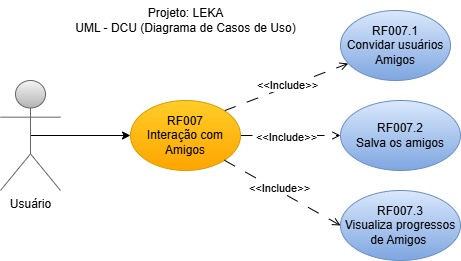

The diagram above was exported from draw.io. Its source (the exported page's mxGraphModel, read from the mxfile embedded in the PNG):
<mxGraphModel dx="1434" dy="780" grid="1" gridSize="10" guides="1" tooltips="1" connect="1" arrows="1" fold="1" page="1" pageScale="1" pageWidth="827" pageHeight="1169" math="0" shadow="0">
  <root>
    <mxCell id="0" />
    <mxCell id="1" parent="0" />
    <mxCell id="Vfokn6OsODmr6l2iP7rJ-79" style="edgeStyle=orthogonalEdgeStyle;rounded=0;orthogonalLoop=1;jettySize=auto;html=1;exitX=0.5;exitY=0.5;exitDx=0;exitDy=0;exitPerimeter=0;entryX=0;entryY=0.5;entryDx=0;entryDy=0;" edge="1" parent="1" source="Vfokn6OsODmr6l2iP7rJ-80" target="Vfokn6OsODmr6l2iP7rJ-85">
      <mxGeometry relative="1" as="geometry" />
    </mxCell>
    <mxCell id="Vfokn6OsODmr6l2iP7rJ-80" value="Usuário" style="shape=umlActor;verticalLabelPosition=bottom;verticalAlign=top;html=1;outlineConnect=0;fillColor=#f5f5f5;gradientColor=#b3b3b3;strokeColor=#666666;" vertex="1" parent="1">
      <mxGeometry x="280" y="120" width="60" height="110" as="geometry" />
    </mxCell>
    <mxCell id="Vfokn6OsODmr6l2iP7rJ-81" style="rounded=0;orthogonalLoop=1;jettySize=auto;html=1;exitX=1;exitY=0;exitDx=0;exitDy=0;dashed=1;dashPattern=12 12;endArrow=open;endFill=0;" edge="1" parent="1" source="Vfokn6OsODmr6l2iP7rJ-85" target="Vfokn6OsODmr6l2iP7rJ-86">
      <mxGeometry relative="1" as="geometry" />
    </mxCell>
    <mxCell id="Vfokn6OsODmr6l2iP7rJ-82" value="&amp;lt;&amp;lt;Include&amp;gt;&amp;gt;" style="edgeLabel;html=1;align=center;verticalAlign=middle;resizable=0;points=[];" vertex="1" connectable="0" parent="Vfokn6OsODmr6l2iP7rJ-81">
      <mxGeometry x="0.0261" y="2" relative="1" as="geometry">
        <mxPoint as="offset" />
      </mxGeometry>
    </mxCell>
    <mxCell id="Vfokn6OsODmr6l2iP7rJ-83" style="rounded=0;orthogonalLoop=1;jettySize=auto;html=1;exitX=1;exitY=0.5;exitDx=0;exitDy=0;entryX=0;entryY=0.5;entryDx=0;entryDy=0;dashed=1;dashPattern=12 12;endArrow=open;endFill=0;" edge="1" parent="1" source="Vfokn6OsODmr6l2iP7rJ-85" target="Vfokn6OsODmr6l2iP7rJ-87">
      <mxGeometry relative="1" as="geometry" />
    </mxCell>
    <mxCell id="Vfokn6OsODmr6l2iP7rJ-84" value="&amp;lt;&amp;lt;Include&amp;gt;&amp;gt;" style="edgeLabel;html=1;align=center;verticalAlign=middle;resizable=0;points=[];" vertex="1" connectable="0" parent="Vfokn6OsODmr6l2iP7rJ-83">
      <mxGeometry x="-0.1" y="-1" relative="1" as="geometry">
        <mxPoint as="offset" />
      </mxGeometry>
    </mxCell>
    <mxCell id="Vfokn6OsODmr6l2iP7rJ-85" value="RF007&lt;div&gt;Interação com Amigos&lt;/div&gt;" style="ellipse;whiteSpace=wrap;html=1;fillColor=#ffcd28;gradientColor=#ffa500;strokeColor=#d79b00;" vertex="1" parent="1">
      <mxGeometry x="410" y="140" width="110" height="70" as="geometry" />
    </mxCell>
    <mxCell id="Vfokn6OsODmr6l2iP7rJ-86" value="RF007.1&lt;div&gt;Convidar usuários Amigos&lt;/div&gt;" style="ellipse;whiteSpace=wrap;html=1;fillColor=#dae8fc;gradientColor=#7ea6e0;strokeColor=#6c8ebf;" vertex="1" parent="1">
      <mxGeometry x="620" y="50" width="110" height="70" as="geometry" />
    </mxCell>
    <mxCell id="Vfokn6OsODmr6l2iP7rJ-87" value="RF007.2&lt;div&gt;Salva os amigos&lt;/div&gt;" style="ellipse;whiteSpace=wrap;html=1;fillColor=#dae8fc;gradientColor=#7ea6e0;strokeColor=#6c8ebf;" vertex="1" parent="1">
      <mxGeometry x="620" y="140" width="120" height="70" as="geometry" />
    </mxCell>
    <mxCell id="Vfokn6OsODmr6l2iP7rJ-88" value="RF007.3&lt;div&gt;Visualiza progressos de Amigos&amp;nbsp;&lt;/div&gt;" style="ellipse;whiteSpace=wrap;html=1;fillColor=#dae8fc;gradientColor=#7ea6e0;strokeColor=#6c8ebf;" vertex="1" parent="1">
      <mxGeometry x="620" y="230" width="120" height="70" as="geometry" />
    </mxCell>
    <mxCell id="Vfokn6OsODmr6l2iP7rJ-89" style="rounded=0;orthogonalLoop=1;jettySize=auto;html=1;exitX=1;exitY=1;exitDx=0;exitDy=0;entryX=0;entryY=0.5;entryDx=0;entryDy=0;endArrow=open;endFill=0;dashed=1;dashPattern=12 12;" edge="1" parent="1" source="Vfokn6OsODmr6l2iP7rJ-85" target="Vfokn6OsODmr6l2iP7rJ-88">
      <mxGeometry relative="1" as="geometry" />
    </mxCell>
    <mxCell id="Vfokn6OsODmr6l2iP7rJ-90" value="&amp;lt;&amp;lt;Include&amp;gt;&amp;gt;" style="edgeLabel;html=1;align=center;verticalAlign=middle;resizable=0;points=[];" vertex="1" connectable="0" parent="Vfokn6OsODmr6l2iP7rJ-89">
      <mxGeometry x="-0.0838" y="2" relative="1" as="geometry">
        <mxPoint as="offset" />
      </mxGeometry>
    </mxCell>
    <mxCell id="Vfokn6OsODmr6l2iP7rJ-91" value="Projeto: LEKA&lt;div&gt;UML - DCU (Diagrama de Casos de Uso)&lt;/div&gt;" style="text;html=1;align=center;verticalAlign=middle;resizable=0;points=[];autosize=1;strokeColor=none;fillColor=none;" vertex="1" parent="1">
      <mxGeometry x="345" y="40" width="240" height="40" as="geometry" />
    </mxCell>
  </root>
</mxGraphModel>